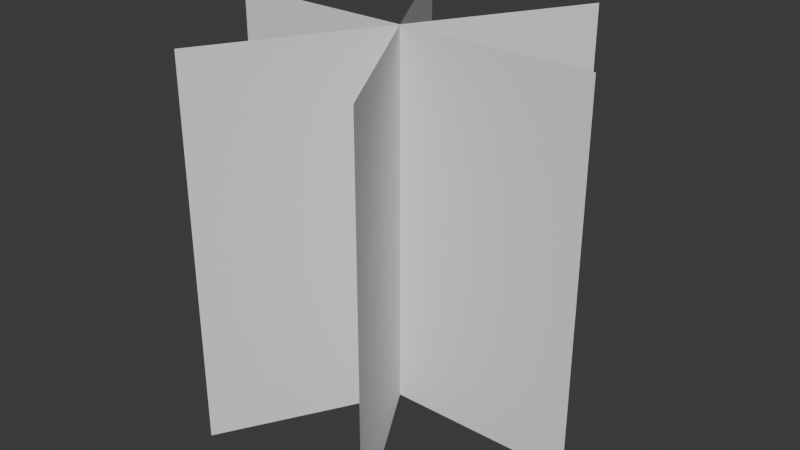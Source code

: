 # Source: bush.blend  (saved by Blender 4.2.66; exported with 4.5.12 LTS)
import bpy
from mathutils import Matrix  # noqa: F401  (used for matrix-valued properties, if any)

bpy.ops.wm.read_factory_settings(use_empty=True)
scene = bpy.context.scene
scene.name = 'Scene'

# ---- collections
col_collection = bpy.data.collections.new('Collection'); scene.collection.children.link(col_collection)

# ---- materials (node trees are filled in below, after node groups)
mat_materials_desert_bush = bpy.data.materials.new('materials/desert/bush')

# ---- material node trees

# ---- world
world_world = bpy.data.worlds.new('World'); scene.world = world_world
world_world.use_nodes = True; world_world.node_tree.nodes.clear()
_N = world_world.node_tree.nodes; _L = world_world.node_tree.links
n0 = _N.new('ShaderNodeOutputWorld'); n0.name = 'World Output'; n0.location = (300, 300)
n1 = _N.new('ShaderNodeBackground'); n1.name = 'Background'; n1.location = (10, 300)
n1.inputs[0].default_value = (0.05088, 0.05088, 0.05088, 1.0)
_L.new(n1.outputs[0], n0.inputs[0])
n0.is_active_output = True
world_world.color = (0.05088, 0.05088, 0.05088)
world_world.sun_shadow_jitter_overblur = 0.0

# ---- meshes
me_plane = bpy.data.meshes.new('Plane')
me_plane.from_pydata([(-1.701, 0.0, -0.06243), (1.701, 0.0, -0.06243), (-1.701, 0.0, 3.339), (1.701, 0.0, 3.339), (-0.8503, -1.473, -0.06243), (0.8503, 1.473, -0.06243), (-0.8503, -1.473, 3.339), (0.8503, 1.473, 3.339), (0.8503, -1.473, -0.06243), (-0.8503, 1.473, -0.06243), (0.8503, -1.473, 3.339), (-0.8503, 1.473, 3.339)], [], [(0, 1, 3, 2), (4, 5, 7, 6), (8, 9, 11, 10)])
me_plane.polygons.foreach_set('use_smooth', [True] * 3)
_uv = me_plane.uv_layers.new(name='UVMap')
_uv.uv.foreach_set('vector', [0.01562, 0.01562, 0.9844, 0.01562, 0.9844, 0.9844, 0.01562, 0.9844, 0.01562, 0.01562, 1.0, 0.0, 0.9844, 0.9844, 0.01562, 0.9844, 0.01562, 0.01562, 1.0, 0.0, 0.9844, 0.9844, 0.01562, 0.9844])
me_plane.materials.append(mat_materials_desert_bush)
me_plane.use_paint_bone_selection = False
me_plane.use_paint_mask = True
me_plane.update()

# ---- objects
ob_bush = bpy.data.objects.new('bush', me_plane)

# ---- transforms, parenting, visibility, modifiers, constraints
ob_bush.location = (0.0, 0.0, 0.0)
ob_bush.scale = (0.6, 0.6, 0.6)

# ---- collection membership
col_collection.objects.link(ob_bush)

# ---- scene / render settings (as saved in the file)
scene.frame_start = 1; scene.frame_end = 250; scene.frame_set(1)
scene.render.engine = 'BLENDER_EEVEE_NEXT'
bpy.context.view_layer.update()

# ---- added for rendering (the .blend has no active camera and no usable light): camera, sun
cam_auto = bpy.data.cameras.new('AutoCamera')
cam_auto.lens = 50.0
cam_auto.sensor_width = 36.0
cam_auto.clip_end = 1000.0
ob_auto_camera = bpy.data.objects.new('AutoCamera', cam_auto)
scene.collection.objects.link(ob_auto_camera)
ob_auto_camera.location = (3.13118, -3.75742, 3.48787)
ob_auto_camera.rotation_euler = (1.09748, -7.21219e-08, 0.694738)
scene.camera = ob_auto_camera
light_auto_sun = bpy.data.lights.new('AutoSun', 'SUN')
light_auto_sun.energy = 3.0
light_auto_sun.angle = 0.0523599
ob_auto_sun = bpy.data.objects.new('AutoSun', light_auto_sun)
scene.collection.objects.link(ob_auto_sun)
ob_auto_sun.rotation_euler = (0.872665, 0.174533, 0.523599)
bpy.context.view_layer.update()
